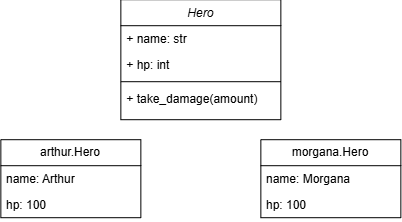

The diagram above was exported from draw.io. Its source (the exported page's mxGraphModel, read from the mxfile embedded in the PNG):
<mxGraphModel dx="534" dy="311" grid="1" gridSize="10" guides="1" tooltips="1" connect="1" arrows="1" fold="1" page="1" pageScale="1" pageWidth="827" pageHeight="1169" math="0" shadow="0">
  <root>
    <mxCell id="WIyWlLk6GJQsqaUBKTNV-0" />
    <mxCell id="WIyWlLk6GJQsqaUBKTNV-1" parent="WIyWlLk6GJQsqaUBKTNV-0" />
    <mxCell id="zkfFHV4jXpPFQw0GAbJ--0" parent="WIyWlLk6GJQsqaUBKTNV-1" style="swimlane;fontStyle=2;align=center;verticalAlign=top;childLayout=stackLayout;horizontal=1;startSize=26;horizontalStack=0;resizeParent=1;resizeLast=0;collapsible=1;marginBottom=0;rounded=0;shadow=0;strokeWidth=1;" value="Hero" vertex="1">
      <mxGeometry height="120" width="160" x="220" y="100" as="geometry">
        <mxRectangle height="26" width="160" x="230" y="140" as="alternateBounds" />
      </mxGeometry>
    </mxCell>
    <mxCell id="zkfFHV4jXpPFQw0GAbJ--1" parent="zkfFHV4jXpPFQw0GAbJ--0" style="text;align=left;verticalAlign=top;spacingLeft=4;spacingRight=4;overflow=hidden;rotatable=0;points=[[0,0.5],[1,0.5]];portConstraint=eastwest;" value="+ name: str" vertex="1">
      <mxGeometry height="26" width="160" y="26" as="geometry" />
    </mxCell>
    <mxCell id="zkfFHV4jXpPFQw0GAbJ--2" parent="zkfFHV4jXpPFQw0GAbJ--0" style="text;align=left;verticalAlign=top;spacingLeft=4;spacingRight=4;overflow=hidden;rotatable=0;points=[[0,0.5],[1,0.5]];portConstraint=eastwest;rounded=0;shadow=0;html=0;" value="+ hp: int" vertex="1">
      <mxGeometry height="26" width="160" y="52" as="geometry" />
    </mxCell>
    <mxCell id="zkfFHV4jXpPFQw0GAbJ--4" parent="zkfFHV4jXpPFQw0GAbJ--0" style="line;html=1;strokeWidth=1;align=left;verticalAlign=middle;spacingTop=-1;spacingLeft=3;spacingRight=3;rotatable=0;labelPosition=right;points=[];portConstraint=eastwest;" value="" vertex="1">
      <mxGeometry height="8" width="160" y="78" as="geometry" />
    </mxCell>
    <mxCell id="zkfFHV4jXpPFQw0GAbJ--5" parent="zkfFHV4jXpPFQw0GAbJ--0" style="text;align=left;verticalAlign=top;spacingLeft=4;spacingRight=4;overflow=hidden;rotatable=0;points=[[0,0.5],[1,0.5]];portConstraint=eastwest;" value="+ take_damage(amount)" vertex="1">
      <mxGeometry height="34" width="160" y="86" as="geometry" />
    </mxCell>
    <mxCell id="2fo7ziIPBq25TnbrmuEr-3" parent="WIyWlLk6GJQsqaUBKTNV-1" style="swimlane;fontStyle=0;childLayout=stackLayout;horizontal=1;startSize=26;fillColor=none;horizontalStack=0;resizeParent=1;resizeParentMax=0;resizeLast=0;collapsible=1;marginBottom=0;whiteSpace=wrap;html=1;" value="morgana.Hero" vertex="1">
      <mxGeometry height="78" width="140" x="360" y="240" as="geometry" />
    </mxCell>
    <mxCell id="2fo7ziIPBq25TnbrmuEr-4" parent="2fo7ziIPBq25TnbrmuEr-3" style="text;strokeColor=none;fillColor=none;align=left;verticalAlign=top;spacingLeft=4;spacingRight=4;overflow=hidden;rotatable=0;points=[[0,0.5],[1,0.5]];portConstraint=eastwest;whiteSpace=wrap;html=1;" value="name: Morgana" vertex="1">
      <mxGeometry height="26" width="140" y="26" as="geometry" />
    </mxCell>
    <mxCell id="2fo7ziIPBq25TnbrmuEr-5" parent="2fo7ziIPBq25TnbrmuEr-3" style="text;strokeColor=none;fillColor=none;align=left;verticalAlign=top;spacingLeft=4;spacingRight=4;overflow=hidden;rotatable=0;points=[[0,0.5],[1,0.5]];portConstraint=eastwest;whiteSpace=wrap;html=1;" value="hp: 100" vertex="1">
      <mxGeometry height="26" width="140" y="52" as="geometry" />
    </mxCell>
    <mxCell id="2fo7ziIPBq25TnbrmuEr-7" parent="WIyWlLk6GJQsqaUBKTNV-1" style="swimlane;fontStyle=0;childLayout=stackLayout;horizontal=1;startSize=26;fillColor=none;horizontalStack=0;resizeParent=1;resizeParentMax=0;resizeLast=0;collapsible=1;marginBottom=0;whiteSpace=wrap;html=1;" value="arthur.Hero" vertex="1">
      <mxGeometry height="78" width="140" x="100" y="240" as="geometry" />
    </mxCell>
    <mxCell id="2fo7ziIPBq25TnbrmuEr-8" parent="2fo7ziIPBq25TnbrmuEr-7" style="text;strokeColor=none;fillColor=none;align=left;verticalAlign=top;spacingLeft=4;spacingRight=4;overflow=hidden;rotatable=0;points=[[0,0.5],[1,0.5]];portConstraint=eastwest;whiteSpace=wrap;html=1;" value="name: Arthur" vertex="1">
      <mxGeometry height="26" width="140" y="26" as="geometry" />
    </mxCell>
    <mxCell id="2fo7ziIPBq25TnbrmuEr-9" parent="2fo7ziIPBq25TnbrmuEr-7" style="text;strokeColor=none;fillColor=none;align=left;verticalAlign=top;spacingLeft=4;spacingRight=4;overflow=hidden;rotatable=0;points=[[0,0.5],[1,0.5]];portConstraint=eastwest;whiteSpace=wrap;html=1;" value="hp: 100" vertex="1">
      <mxGeometry height="26" width="140" y="52" as="geometry" />
    </mxCell>
  </root>
</mxGraphModel>